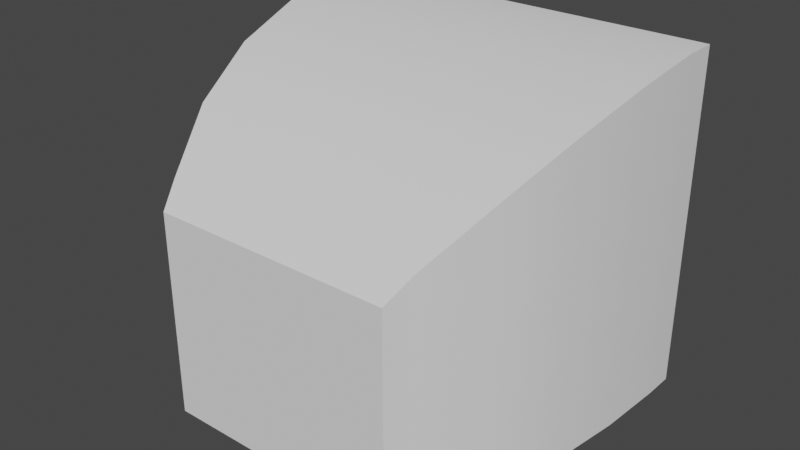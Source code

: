 # Source: tv.blend  (saved by Blender 3.0.42; exported with 4.5.12 LTS)
import bpy
from mathutils import Matrix  # noqa: F401  (used for matrix-valued properties, if any)

bpy.ops.wm.read_factory_settings(use_empty=True)
scene = bpy.context.scene
scene.name = 'Scene'

# ---- collections
col_collection = bpy.data.collections.new('Collection'); scene.collection.children.link(col_collection)

# ---- node groups
ng_auto_smooth = bpy.data.node_groups.new('Auto Smooth', 'GeometryNodeTree')
_s = ng_auto_smooth.interface.new_socket(name='Geometry', in_out='OUTPUT', socket_type='NodeSocketGeometry')
_s = ng_auto_smooth.interface.new_socket(name='Geometry', in_out='INPUT', socket_type='NodeSocketGeometry')
_s = ng_auto_smooth.interface.new_socket(name='Angle', in_out='INPUT', socket_type='NodeSocketFloat')
_s.subtype = 'ANGLE'
_s.min_value = 0.0
_s.max_value = 3.142
ng_auto_smooth.is_modifier = True
_N = ng_auto_smooth.nodes; _L = ng_auto_smooth.links
n0 = _N.new('NodeGroupOutput'); n0.name = 'Group Output'; n0.location = (480, -100)
n1 = _N.new('NodeGroupInput'); n1.name = 'Group Input'; n1.location = (-420, -300)
n2 = _N.new('NodeGroupInput'); n2.name = 'Group Input.001'; n2.location = (-60, -100)
n3 = _N.new('GeometryNodeSetShadeSmooth'); n3.name = 'Set Shade Smooth'; n3.location = (120, -100)
n3.domain = 'EDGE'
n4 = _N.new('GeometryNodeSetShadeSmooth'); n4.name = 'Set Shade Smooth.001'; n4.location = (300, -100)
n5 = _N.new('GeometryNodeInputMeshEdgeAngle'); n5.name = 'Edge Angle'; n5.location = (-420, -220)
n6 = _N.new('GeometryNodeInputEdgeSmooth'); n6.name = 'Is Edge Smooth'; n6.location = (-60, -160)
n7 = _N.new('GeometryNodeInputShadeSmooth'); n7.name = 'Is Face Smooth'; n7.location = (-240, -340)
n8 = _N.new('FunctionNodeBooleanMath'); n8.name = 'Boolean Math'; n8.location = (-60, -220)
n9 = _N.new('FunctionNodeCompare'); n9.name = 'Compare'; n9.location = (-240, -180)
n9.operation = 'LESS_EQUAL'
_L.new(n5.outputs[0], n9.inputs[0])
_L.new(n4.outputs[0], n0.inputs[0])
_L.new(n1.outputs[1], n9.inputs[1])
_L.new(n9.outputs[0], n8.inputs[0])
_L.new(n7.outputs[0], n8.inputs[1])
_L.new(n2.outputs[0], n3.inputs[0])
_L.new(n6.outputs[0], n3.inputs[1])
_L.new(n3.outputs[0], n4.inputs[0])
_L.new(n8.outputs[0], n3.inputs[2])
n0.is_active_output = True

# ---- world
world_world = bpy.data.worlds.new('World'); scene.world = world_world
world_world.use_nodes = True; world_world.node_tree.nodes.clear()
_N = world_world.node_tree.nodes; _L = world_world.node_tree.links
n0 = _N.new('ShaderNodeOutputWorld'); n0.name = 'World Output'; n0.location = (300, 300)
n1 = _N.new('ShaderNodeBackground'); n1.name = 'Background'; n1.location = (10, 300)
n1.inputs[0].default_value = (0.05088, 0.05088, 0.05088, 1.0)
_L.new(n1.outputs[0], n0.inputs[0])
n0.is_active_output = True
world_world.color = (0.05088, 0.05088, 0.05088)
world_world.use_sun_shadow = False
world_world.sun_shadow_jitter_overblur = 0.0

# ---- meshes
me_cube_001 = bpy.data.meshes.new('Cube.001')
me_cube_001.from_pydata([(1.179, -1.0, -1.0), (1.179, -1.0, 1.0), (1.913, 2.223, -1.0), (1.913, 2.223, 1.0), (1.913, 2.223, 2.266), (1.909, 1.922, 2.266), (1.281, -0.77, 1.202), (1.869, 1.256, 2.162), (1.764, 0.5314, 1.953), (1.564, -0.173, 1.62), (0.0, 2.223, -1.0), (0.0, 2.223, 1.0), (0.0, -1.0, -1.0), (0.0, -1.0, 1.0), (0.0, 2.223, 2.266), (0.0, 1.922, 2.266), (0.0, 1.256, 2.162), (0.0, 0.5314, 1.953), (0.0, -0.173, 1.62), (0.0, -0.77, 1.202), (1.286, -0.7569, -1.0), (1.585, -0.1861, -1.0), (1.767, 0.5234, -1.0), (1.869, 1.264, -1.0), (1.909, 1.922, -1.0), (1.909, 1.922, 1.0), (1.869, 1.264, 1.0), (1.767, 0.5234, 1.0), (1.585, -0.1861, 1.0), (1.286, -0.7569, 1.0), (0.0, 1.922, -1.0), (0.0, 1.264, -1.0), (0.0, 0.5234, -1.0), (0.0, -0.1861, -1.0), (0.0, -0.7569, -1.0)], [], [(10, 11, 3, 2), (20, 29, 1, 0), (34, 20, 0, 12), (25, 3, 4, 5), (13, 1, 6, 19), (4, 14, 15, 5), (9, 18, 19, 6), (8, 17, 18, 9), (7, 16, 17, 8), (5, 15, 16, 7), (3, 11, 14, 4), (0, 1, 13, 12), (10, 2, 24, 30), (30, 24, 23, 31), (31, 23, 22, 32), (32, 22, 21, 33), (33, 21, 20, 34), (2, 3, 25, 24), (24, 25, 26, 23), (23, 26, 27, 22), (22, 27, 28, 21), (21, 28, 29, 20), (1, 29, 6), (29, 28, 9, 6), (28, 27, 8, 9), (27, 26, 7, 8), (26, 25, 5, 7)])
me_cube_001.polygons.foreach_set('use_smooth', [True] * 27)
_uv = me_cube_001.uv_layers.new(name='UVMap')
_uv.uv.foreach_set('vector', [0.375, 0.375, 0.625, 0.375, 0.625, 0.5, 0.375, 0.5, 0.375, 0.7083, 0.625, 0.7083, 0.625, 0.75, 0.375, 0.75, 0.25, 0.7083, 0.375, 0.7083, 0.375, 0.75, 0.25, 0.75, 0.625, 0.5417, 0.625, 0.5, 0.625, 0.5, 0.625, 0.5422, 0.625, 0.875, 0.625, 0.75, 0.625, 0.75, 0.625, 0.875, 0.625, 0.5, 0.75, 0.5, 0.75, 0.5422, 0.625, 0.5422, 0.625, 0.75, 0.625, 0.875, 0.625, 0.875, 0.625, 0.75, 0.625, 0.75, 0.625, 0.875, 0.625, 0.875, 0.625, 0.75, 0.625, 0.6345, 0.75, 0.6345, 0.75, 0.75, 0.625, 0.75, 0.625, 0.5422, 0.75, 0.5422, 0.75, 0.6345, 0.625, 0.6345, 0.625, 0.5, 0.625, 0.375, 0.625, 0.375, 0.625, 0.5, 0.375, 0.75, 0.625, 0.75, 0.625, 0.875, 0.375, 0.875, 0.25, 0.5, 0.375, 0.5, 0.375, 0.5417, 0.25, 0.5417, 0.25, 0.5417, 0.375, 0.5417, 0.375, 0.5833, 0.25, 0.5833, 0.25, 0.5833, 0.375, 0.5833, 0.375, 0.625, 0.25, 0.625, 0.25, 0.625, 0.375, 0.625, 0.375, 0.6667, 0.25, 0.6667, 0.25, 0.6667, 0.375, 0.6667, 0.375, 0.7083, 0.25, 0.7083, 0.375, 0.5, 0.625, 0.5, 0.625, 0.5417, 0.375, 0.5417, 0.375, 0.5417, 0.625, 0.5417, 0.625, 0.5833, 0.375, 0.5833, 0.375, 0.5833, 0.625, 0.5833, 0.625, 0.625, 0.375, 0.625, 0.375, 0.625, 0.625, 0.625, 0.625, 0.6667, 0.375, 0.6667, 0.375, 0.6667, 0.625, 0.6667, 0.625, 0.7083, 0.375, 0.7083, 0.625, 0.75, 0.625, 0.7083, 0.625, 0.75, 0.625, 0.7083, 0.625, 0.6667, 0.625, 0.7406, 0.625, 0.75, 0.625, 0.6667, 0.625, 0.625, 0.625, 0.7086, 0.625, 0.7406, 0.625, 0.625, 0.625, 0.5833, 0.625, 0.6302, 0.625, 0.7086, 0.625, 0.5833, 0.625, 0.5417, 0.625, 0.5422, 0.625, 0.6302])
me_cube_001.use_remesh_fix_poles = True
me_cube_001.use_remesh_preserve_attributes = False
me_cube_001.update()

# ---- objects
ob_cube = bpy.data.objects.new('Cube', me_cube_001)

# ---- transforms, parenting, visibility, modifiers, constraints
ob_cube.location = (0.0, 0.0, 0.0)
_m = ob_cube.modifiers.new('Mirror', 'MIRROR')
_m.use_clip = True
_m = ob_cube.modifiers.new('Auto Smooth', 'NODES')
_m.node_group = ng_auto_smooth
_gi = [s.identifier for s in ng_auto_smooth.interface.items_tree if s.item_type == 'SOCKET' and s.in_out == 'INPUT']
_m[_gi[1]] = 0.5236  # Angle

# ---- collection membership
col_collection.objects.link(ob_cube)

# ---- scene / render settings (as saved in the file)
scene.frame_start = 1; scene.frame_end = 250; scene.frame_set(1)
scene.render.engine = 'BLENDER_EEVEE_NEXT'
scene.cycles.sampling_pattern = 'TABULATED_SOBOL'
scene.cycles.use_light_tree = False
scene.view_settings.view_transform = 'Filmic'
bpy.context.view_layer.update()

# ---- added for rendering (the .blend has no active camera and no usable light): camera, sun
cam_auto = bpy.data.cameras.new('AutoCamera')
cam_auto.lens = 50.0
cam_auto.sensor_width = 36.0
cam_auto.clip_end = 1000.0
ob_auto_camera = bpy.data.objects.new('AutoCamera', cam_auto)
scene.collection.objects.link(ob_auto_camera)
ob_auto_camera.location = (5.52737, -6.02126, 5.05469)
ob_auto_camera.rotation_euler = (1.09748, -7.21219e-08, 0.694738)
scene.camera = ob_auto_camera
light_auto_sun = bpy.data.lights.new('AutoSun', 'SUN')
light_auto_sun.energy = 3.0
light_auto_sun.angle = 0.0523599
ob_auto_sun = bpy.data.objects.new('AutoSun', light_auto_sun)
scene.collection.objects.link(ob_auto_sun)
ob_auto_sun.rotation_euler = (0.872665, 0.174533, 0.523599)
bpy.context.view_layer.update()

